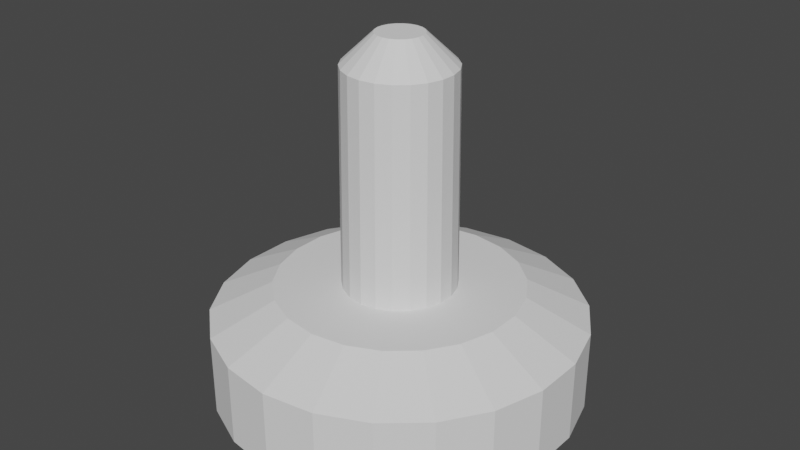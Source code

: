 # Source: screw.blend  (saved by Blender 3.3.6; exported with 4.5.12 LTS)
import bpy
from mathutils import Matrix  # noqa: F401  (used for matrix-valued properties, if any)

bpy.ops.wm.read_factory_settings(use_empty=True)
scene = bpy.context.scene
scene.name = 'Scene'

# ---- collections
col_collection = bpy.data.collections.new('Collection'); scene.collection.children.link(col_collection)

# ---- world
world_world = bpy.data.worlds.new('World'); scene.world = world_world
world_world.use_nodes = True; world_world.node_tree.nodes.clear()
_N = world_world.node_tree.nodes; _L = world_world.node_tree.links
n0 = _N.new('ShaderNodeOutputWorld'); n0.name = 'World Output'; n0.location = (300, 300)
n1 = _N.new('ShaderNodeBackground'); n1.name = 'Background'; n1.location = (10, 300)
n1.inputs[0].default_value = (0.05088, 0.05088, 0.05088, 1.0)
_L.new(n1.outputs[0], n0.inputs[0])
n0.is_active_output = True
world_world.color = (0.05088, 0.05088, 0.05088)
world_world.use_sun_shadow = False
world_world.sun_shadow_jitter_overblur = 0.0

# ---- meshes
me_cylinder = bpy.data.meshes.new('Cylinder')
me_cylinder.from_pydata([(0.0, 0.147, -0.07855), (-3.961e-09, 0.02564, 0.3354), (0.04143, 0.1411, -0.07855), (0.007224, 0.0246, 0.3354), (0.0795, 0.1237, -0.07855), (0.01386, 0.02157, 0.3354), (0.1111, 0.09629, -0.07855), (0.01938, 0.01679, 0.3354), (0.1338, 0.06108, -0.07855), (0.02332, 0.01065, 0.3354), (0.1455, 0.02093, -0.07855), (0.02538, 0.003649, 0.3354), (0.1455, -0.02093, -0.07855), (0.02538, -0.003649, 0.3354), (0.1338, -0.06108, -0.07855), (0.02332, -0.01065, 0.3354), (0.1111, -0.09629, -0.07855), (0.01938, -0.01679, 0.3354), (0.0795, -0.1237, -0.07855), (0.01386, -0.02157, 0.3354), (0.04143, -0.1411, -0.07855), (0.007224, -0.0246, 0.3354), (0.0, -0.147, -0.07855), (-3.961e-09, -0.02564, 0.3354), (-0.04143, -0.1411, -0.07855), (-0.007223, -0.0246, 0.3354), (-0.0795, -0.1237, -0.07855), (-0.01386, -0.02157, 0.3354), (-0.1111, -0.09629, -0.07855), (-0.01938, -0.01679, 0.3354), (-0.1338, -0.06108, -0.07855), (-0.02332, -0.01065, 0.3354), (-0.1455, -0.02093, -0.07855), (-0.02538, -0.003649, 0.3354), (-0.1455, 0.02093, -0.07855), (-0.02538, 0.003649, 0.3354), (-0.1338, 0.06108, -0.07855), (-0.02332, 0.01065, 0.3354), (-0.1111, 0.09629, -0.07855), (-0.01938, 0.01679, 0.3354), (-0.0795, 0.1237, -0.07855), (-0.01386, 0.02157, 0.3354), (-0.04143, 0.1411, -0.07855), (-0.007223, 0.0246, 0.3354), (0.05756, 0.196, 0.02858), (0.0, 0.2043, 0.02858), (0.1105, 0.1719, 0.02858), (0.1544, 0.1338, 0.02858), (0.1859, 0.08488, 0.02858), (0.2022, 0.02908, 0.02858), (0.2022, -0.02908, 0.02858), (0.1859, -0.08488, 0.02858), (0.1544, -0.1338, 0.02858), (0.1105, -0.1719, 0.02858), (0.05756, -0.196, 0.02858), (0.0, -0.2043, 0.02858), (-0.05756, -0.196, 0.02858), (-0.1105, -0.1719, 0.02858), (-0.1544, -0.1338, 0.02858), (-0.1859, -0.08488, 0.02858), (-0.2022, -0.02908, 0.02858), (-0.2022, 0.02908, 0.02858), (-0.1859, 0.08488, 0.02858), (-0.1544, 0.1338, 0.02858), (-0.1105, 0.1719, 0.02858), (-0.05756, 0.196, 0.02858), (0.03819, 0.1301, 0.06216), (0.0, 0.1356, 0.06216), (0.07329, 0.114, 0.06216), (0.1025, 0.08878, 0.06216), (0.1233, 0.05632, 0.06216), (0.1342, 0.01929, 0.06216), (0.1342, -0.01929, 0.06216), (0.1233, -0.05632, 0.06216), (0.1025, -0.08878, 0.06216), (0.07329, -0.114, 0.06216), (0.03819, -0.1301, 0.06216), (0.0, -0.1356, 0.06216), (-0.03819, -0.1301, 0.06216), (-0.07329, -0.114, 0.06216), (-0.1025, -0.08878, 0.06216), (-0.1233, -0.05632, 0.06216), (-0.1342, -0.01929, 0.06216), (-0.1342, 0.01929, 0.06216), (-0.1233, 0.05632, 0.06216), (-0.1025, 0.08878, 0.06216), (-0.07329, 0.114, 0.06216), (-0.03819, 0.1301, 0.06216), (0.01758, 0.05988, 0.06216), (0.0, 0.06241, 0.06216), (0.03374, 0.0525, 0.06216), (0.04717, 0.04087, 0.06216), (0.05677, 0.02593, 0.06216), (0.06178, 0.008882, 0.06216), (0.06178, -0.008882, 0.06216), (0.05677, -0.02593, 0.06216), (0.04717, -0.04087, 0.06216), (0.03374, -0.0525, 0.06216), (0.01758, -0.05988, 0.06216), (0.0, -0.06241, 0.06216), (-0.01758, -0.05988, 0.06216), (-0.03374, -0.0525, 0.06216), (-0.04717, -0.04087, 0.06216), (-0.05677, -0.02593, 0.06216), (-0.06178, -0.008882, 0.06216), (-0.06178, 0.008882, 0.06216), (-0.05677, 0.02593, 0.06216), (-0.04717, 0.04087, 0.06216), (-0.03374, 0.0525, 0.06216), (-0.01758, 0.05988, 0.06216), (0.01689, 0.05752, 0.3027), (-3.464e-10, 0.05994, 0.3027), (0.03241, 0.05043, 0.3027), (0.0453, 0.03925, 0.3027), (0.05453, 0.0249, 0.3027), (0.05933, 0.008531, 0.3027), (0.05933, -0.008531, 0.3027), (0.05453, -0.0249, 0.3027), (0.0453, -0.03925, 0.3027), (0.03241, -0.05043, 0.3027), (0.01689, -0.05752, 0.3027), (-3.464e-10, -0.05994, 0.3027), (-0.01689, -0.05752, 0.3027), (-0.03241, -0.05043, 0.3027), (-0.0453, -0.03925, 0.3027), (-0.05453, -0.0249, 0.3027), (-0.05933, -0.008531, 0.3027), (-0.05933, 0.008531, 0.3027), (-0.05453, 0.0249, 0.3027), (-0.0453, 0.03925, 0.3027), (-0.03241, 0.05043, 0.3027), (-0.01689, 0.05752, 0.3027), (0.0, 0.2043, -0.06216), (0.05756, 0.196, -0.06216), (0.1105, 0.1719, -0.06216), (0.1544, 0.1338, -0.06216), (0.1859, 0.08488, -0.06216), (0.2022, 0.02908, -0.06216), (0.2022, -0.02908, -0.06216), (0.1859, -0.08488, -0.06216), (0.1544, -0.1338, -0.06216), (0.1105, -0.1719, -0.06216), (0.05756, -0.196, -0.06216), (0.0, -0.2043, -0.06216), (-0.05756, -0.196, -0.06216), (-0.1105, -0.1719, -0.06216), (-0.1544, -0.1338, -0.06216), (-0.1859, -0.08488, -0.06216), (-0.2022, -0.02908, -0.06216), (-0.2022, 0.02908, -0.06216), (-0.1859, 0.08488, -0.06216), (-0.1544, 0.1338, -0.06216), (-0.1105, 0.1719, -0.06216), (-0.05756, 0.196, -0.06216)], [], [(132, 45, 44, 133), (133, 44, 46, 134), (134, 46, 47, 135), (135, 47, 48, 136), (136, 48, 49, 137), (137, 49, 50, 138), (138, 50, 51, 139), (139, 51, 52, 140), (140, 52, 53, 141), (141, 53, 54, 142), (142, 54, 55, 143), (143, 55, 56, 144), (144, 56, 57, 145), (145, 57, 58, 146), (146, 58, 59, 147), (147, 59, 60, 148), (148, 60, 61, 149), (149, 61, 62, 150), (150, 62, 63, 151), (151, 63, 64, 152), (3, 1, 43, 41, 39, 37, 35, 33, 31, 29, 27, 25, 23, 21, 19, 17, 15, 13, 11, 9, 7, 5), (152, 64, 65, 153), (153, 65, 45, 132), (0, 2, 4, 6, 8, 10, 12, 14, 16, 18, 20, 22, 24, 26, 28, 30, 32, 34, 36, 38, 40, 42), (67, 66, 44, 45), (66, 68, 46, 44), (68, 69, 47, 46), (69, 70, 48, 47), (70, 71, 49, 48), (71, 72, 50, 49), (72, 73, 51, 50), (73, 74, 52, 51), (74, 75, 53, 52), (75, 76, 54, 53), (76, 77, 55, 54), (77, 78, 56, 55), (78, 79, 57, 56), (79, 80, 58, 57), (80, 81, 59, 58), (81, 82, 60, 59), (82, 83, 61, 60), (83, 84, 62, 61), (84, 85, 63, 62), (85, 86, 64, 63), (86, 87, 65, 64), (87, 67, 45, 65), (89, 88, 66, 67), (88, 90, 68, 66), (90, 91, 69, 68), (91, 92, 70, 69), (92, 93, 71, 70), (93, 94, 72, 71), (94, 95, 73, 72), (95, 96, 74, 73), (96, 97, 75, 74), (97, 98, 76, 75), (98, 99, 77, 76), (99, 100, 78, 77), (100, 101, 79, 78), (101, 102, 80, 79), (102, 103, 81, 80), (103, 104, 82, 81), (104, 105, 83, 82), (105, 106, 84, 83), (106, 107, 85, 84), (107, 108, 86, 85), (108, 109, 87, 86), (109, 89, 67, 87), (111, 110, 88, 89), (110, 112, 90, 88), (112, 113, 91, 90), (113, 114, 92, 91), (114, 115, 93, 92), (115, 116, 94, 93), (116, 117, 95, 94), (117, 118, 96, 95), (118, 119, 97, 96), (119, 120, 98, 97), (120, 121, 99, 98), (121, 122, 100, 99), (122, 123, 101, 100), (123, 124, 102, 101), (124, 125, 103, 102), (125, 126, 104, 103), (126, 127, 105, 104), (127, 128, 106, 105), (128, 129, 107, 106), (129, 130, 108, 107), (130, 131, 109, 108), (131, 111, 89, 109), (1, 3, 110, 111), (3, 5, 112, 110), (5, 7, 113, 112), (7, 9, 114, 113), (9, 11, 115, 114), (11, 13, 116, 115), (13, 15, 117, 116), (15, 17, 118, 117), (17, 19, 119, 118), (19, 21, 120, 119), (21, 23, 121, 120), (23, 25, 122, 121), (25, 27, 123, 122), (27, 29, 124, 123), (29, 31, 125, 124), (31, 33, 126, 125), (33, 35, 127, 126), (35, 37, 128, 127), (37, 39, 129, 128), (39, 41, 130, 129), (41, 43, 131, 130), (43, 1, 111, 131), (2, 0, 132, 133), (4, 2, 133, 134), (6, 4, 134, 135), (8, 6, 135, 136), (10, 8, 136, 137), (12, 10, 137, 138), (14, 12, 138, 139), (16, 14, 139, 140), (18, 16, 140, 141), (20, 18, 141, 142), (22, 20, 142, 143), (24, 22, 143, 144), (26, 24, 144, 145), (28, 26, 145, 146), (30, 28, 146, 147), (32, 30, 147, 148), (34, 32, 148, 149), (36, 34, 149, 150), (38, 36, 150, 151), (40, 38, 151, 152), (42, 40, 152, 153), (0, 42, 153, 132)])
_uv = me_cylinder.uv_layers.new(name='UVMap')
_uv.uv.foreach_set('vector', [1.0, 0.5, 1.0, 1.0, 0.9545, 1.0, 0.9545, 0.5, 0.9545, 0.5, 0.9545, 1.0, 0.9091, 1.0, 0.9091, 0.5, 0.9091, 0.5, 0.9091, 1.0, 0.8636, 1.0, 0.8636, 0.5, 0.8636, 0.5, 0.8636, 1.0, 0.8182, 1.0, 0.8182, 0.5, 0.8182, 0.5, 0.8182, 1.0, 0.7727, 1.0, 0.7727, 0.5, 0.7727, 0.5, 0.7727, 1.0, 0.7273, 1.0, 0.7273, 0.5, 0.7273, 0.5, 0.7273, 1.0, 0.6818, 1.0, 0.6818, 0.5, 0.6818, 0.5, 0.6818, 1.0, 0.6364, 1.0, 0.6364, 0.5, 0.6364, 0.5, 0.6364, 1.0, 0.5909, 1.0, 0.5909, 0.5, 0.5909, 0.5, 0.5909, 1.0, 0.5455, 1.0, 0.5455, 0.5, 0.5455, 0.5, 0.5455, 1.0, 0.5, 1.0, 0.5, 0.5, 0.5, 0.5, 0.5, 1.0, 0.4545, 1.0, 0.4545, 0.5, 0.4545, 0.5, 0.4545, 1.0, 0.4091, 1.0, 0.4091, 0.5, 0.4091, 0.5, 0.4091, 1.0, 0.3636, 1.0, 0.3636, 0.5, 0.3636, 0.5, 0.3636, 1.0, 0.3182, 1.0, 0.3182, 0.5, 0.3182, 0.5, 0.3182, 1.0, 0.2727, 1.0, 0.2727, 0.5, 0.2727, 0.5, 0.2727, 1.0, 0.2273, 1.0, 0.2273, 0.5, 0.2273, 0.5, 0.2273, 1.0, 0.1818, 1.0, 0.1818, 0.5, 0.1818, 0.5, 0.1818, 1.0, 0.1364, 1.0, 0.1364, 0.5, 0.1364, 0.5, 0.1364, 1.0, 0.09091, 1.0, 0.09091, 0.5, 0.2546, 0.2657, 0.25, 0.2664, 0.2454, 0.2657, 0.2411, 0.2638, 0.2376, 0.2607, 0.2351, 0.2568, 0.2338, 0.2523, 0.2338, 0.2477, 0.2351, 0.2432, 0.2376, 0.2393, 0.2411, 0.2362, 0.2454, 0.2343, 0.25, 0.2336, 0.2546, 0.2343, 0.2589, 0.2362, 0.2624, 0.2393, 0.2649, 0.2432, 0.2662, 0.2477, 0.2662, 0.2523, 0.2649, 0.2568, 0.2624, 0.2607, 0.2589, 0.2638, 0.09091, 0.5, 0.09091, 1.0, 0.04545, 1.0, 0.04545, 0.5, 0.04545, 0.5, 0.04545, 1.0, -2.682e-07, 1.0, -2.682e-07, 0.5, 0.75, 0.4227, 0.7987, 0.4157, 0.8434, 0.3953, 0.8805, 0.3631, 0.9071, 0.3218, 0.921, 0.2746, 0.921, 0.2254, 0.9071, 0.1782, 0.8805, 0.1369, 0.8434, 0.1047, 0.7987, 0.08427, 0.75, 0.07728, 0.7013, 0.08427, 0.6566, 0.1047, 0.6195, 0.1369, 0.5929, 0.1782, 0.579, 0.2254, 0.579, 0.2746, 0.5929, 0.3218, 0.6195, 0.3631, 0.6566, 0.3953, 0.7013, 0.4157, 0.25, 0.4092, 0.2949, 0.4028, 0.3176, 0.4803, 0.25, 0.49, 0.2949, 0.4028, 0.3361, 0.384, 0.3798, 0.4519, 0.3176, 0.4803, 0.3361, 0.384, 0.3703, 0.3543, 0.4314, 0.4072, 0.3798, 0.4519, 0.3703, 0.3543, 0.3949, 0.3162, 0.4683, 0.3497, 0.4314, 0.4072, 0.3949, 0.3162, 0.4076, 0.2727, 0.4876, 0.2842, 0.4683, 0.3497, 0.4076, 0.2727, 0.4076, 0.2273, 0.4876, 0.2158, 0.4876, 0.2842, 0.4076, 0.2273, 0.3949, 0.1838, 0.4683, 0.1503, 0.4876, 0.2158, 0.3949, 0.1838, 0.3703, 0.1457, 0.4314, 0.09283, 0.4683, 0.1503, 0.3703, 0.1457, 0.3361, 0.116, 0.3798, 0.0481, 0.4314, 0.09283, 0.3361, 0.116, 0.2949, 0.09721, 0.3176, 0.01972, 0.3798, 0.0481, 0.2949, 0.09721, 0.25, 0.09076, 0.25, 0.01, 0.3176, 0.01972, 0.25, 0.09076, 0.2051, 0.09721, 0.1824, 0.01972, 0.25, 0.01, 0.2051, 0.09721, 0.1639, 0.116, 0.1202, 0.0481, 0.1824, 0.01972, 0.1639, 0.116, 0.1297, 0.1457, 0.06862, 0.09283, 0.1202, 0.0481, 0.1297, 0.1457, 0.1051, 0.1838, 0.03169, 0.1503, 0.06862, 0.09283, 0.1051, 0.1838, 0.09238, 0.2273, 0.01244, 0.2158, 0.03169, 0.1503, 0.09238, 0.2273, 0.09238, 0.2727, 0.01244, 0.2842, 0.01244, 0.2158, 0.09238, 0.2727, 0.1051, 0.3162, 0.03169, 0.3497, 0.01244, 0.2842, 0.1051, 0.3162, 0.1297, 0.3543, 0.06862, 0.4072, 0.03169, 0.3497, 0.1297, 0.3543, 0.1639, 0.384, 0.1202, 0.4519, 0.06862, 0.4072, 0.1639, 0.384, 0.2051, 0.4028, 0.1824, 0.4803, 0.1202, 0.4519, 0.2051, 0.4028, 0.25, 0.4092, 0.25, 0.49, 0.1824, 0.4803, 0.25, 0.3233, 0.2707, 0.3203, 0.2949, 0.4028, 0.25, 0.4092, 0.2707, 0.3203, 0.2896, 0.3117, 0.3361, 0.384, 0.2949, 0.4028, 0.2896, 0.3117, 0.3054, 0.298, 0.3703, 0.3543, 0.3361, 0.384, 0.3054, 0.298, 0.3167, 0.2805, 0.3949, 0.3162, 0.3703, 0.3543, 0.3167, 0.2805, 0.3226, 0.2604, 0.4076, 0.2727, 0.3949, 0.3162, 0.3226, 0.2604, 0.3226, 0.2396, 0.4076, 0.2273, 0.4076, 0.2727, 0.3226, 0.2396, 0.3167, 0.2195, 0.3949, 0.1838, 0.4076, 0.2273, 0.3167, 0.2195, 0.3054, 0.202, 0.3703, 0.1457, 0.3949, 0.1838, 0.3054, 0.202, 0.2896, 0.1883, 0.3361, 0.116, 0.3703, 0.1457, 0.2896, 0.1883, 0.2707, 0.1797, 0.2949, 0.09721, 0.3361, 0.116, 0.2707, 0.1797, 0.25, 0.1767, 0.25, 0.09076, 0.2949, 0.09721, 0.25, 0.1767, 0.2293, 0.1797, 0.2051, 0.09721, 0.25, 0.09076, 0.2293, 0.1797, 0.2104, 0.1883, 0.1639, 0.116, 0.2051, 0.09721, 0.2104, 0.1883, 0.1946, 0.202, 0.1297, 0.1457, 0.1639, 0.116, 0.1946, 0.202, 0.1833, 0.2195, 0.1051, 0.1838, 0.1297, 0.1457, 0.1833, 0.2195, 0.1774, 0.2396, 0.09238, 0.2273, 0.1051, 0.1838, 0.1774, 0.2396, 0.1774, 0.2604, 0.09238, 0.2727, 0.09238, 0.2273, 0.1774, 0.2604, 0.1833, 0.2805, 0.1051, 0.3162, 0.09238, 0.2727, 0.1833, 0.2805, 0.1946, 0.298, 0.1297, 0.3543, 0.1051, 0.3162, 0.1946, 0.298, 0.2104, 0.3117, 0.1639, 0.384, 0.1297, 0.3543, 0.2104, 0.3117, 0.2293, 0.3203, 0.2051, 0.4028, 0.1639, 0.384, 0.2293, 0.3203, 0.25, 0.3233, 0.25, 0.4092, 0.2051, 0.4028, 0.25, 0.2883, 0.2608, 0.2867, 0.2707, 0.3203, 0.25, 0.3233, 0.2608, 0.2867, 0.2707, 0.2822, 0.2896, 0.3117, 0.2707, 0.3203, 0.2707, 0.2822, 0.2789, 0.2751, 0.3054, 0.298, 0.2896, 0.3117, 0.2789, 0.2751, 0.2848, 0.2659, 0.3167, 0.2805, 0.3054, 0.298, 0.2848, 0.2659, 0.2879, 0.2555, 0.3226, 0.2604, 0.3167, 0.2805, 0.2879, 0.2555, 0.2879, 0.2445, 0.3226, 0.2396, 0.3226, 0.2604, 0.2879, 0.2445, 0.2848, 0.2341, 0.3167, 0.2195, 0.3226, 0.2396, 0.2848, 0.2341, 0.2789, 0.2249, 0.3054, 0.202, 0.3167, 0.2195, 0.2789, 0.2249, 0.2707, 0.2178, 0.2896, 0.1883, 0.3054, 0.202, 0.2707, 0.2178, 0.2608, 0.2133, 0.2707, 0.1797, 0.2896, 0.1883, 0.2608, 0.2133, 0.25, 0.2117, 0.25, 0.1767, 0.2707, 0.1797, 0.25, 0.2117, 0.2392, 0.2133, 0.2293, 0.1797, 0.25, 0.1767, 0.2392, 0.2133, 0.2293, 0.2178, 0.2104, 0.1883, 0.2293, 0.1797, 0.2293, 0.2178, 0.2211, 0.2249, 0.1946, 0.202, 0.2104, 0.1883, 0.2211, 0.2249, 0.2152, 0.2341, 0.1833, 0.2195, 0.1946, 0.202, 0.2152, 0.2341, 0.2121, 0.2445, 0.1774, 0.2396, 0.1833, 0.2195, 0.2121, 0.2445, 0.2121, 0.2555, 0.1774, 0.2604, 0.1774, 0.2396, 0.2121, 0.2555, 0.2152, 0.2659, 0.1833, 0.2805, 0.1774, 0.2604, 0.2152, 0.2659, 0.2211, 0.2751, 0.1946, 0.298, 0.1833, 0.2805, 0.2211, 0.2751, 0.2293, 0.2822, 0.2104, 0.3117, 0.1946, 0.298, 0.2293, 0.2822, 0.2392, 0.2867, 0.2293, 0.3203, 0.2104, 0.3117, 0.2392, 0.2867, 0.25, 0.2883, 0.25, 0.3233, 0.2293, 0.3203, 0.25, 0.2664, 0.2546, 0.2657, 0.2608, 0.2867, 0.25, 0.2883, 0.2546, 0.2657, 0.2589, 0.2638, 0.2707, 0.2822, 0.2608, 0.2867, 0.2589, 0.2638, 0.2624, 0.2607, 0.2789, 0.2751, 0.2707, 0.2822, 0.2624, 0.2607, 0.2649, 0.2568, 0.2848, 0.2659, 0.2789, 0.2751, 0.2649, 0.2568, 0.2662, 0.2523, 0.2879, 0.2555, 0.2848, 0.2659, 0.2662, 0.2523, 0.2662, 0.2477, 0.2879, 0.2445, 0.2879, 0.2555, 0.2662, 0.2477, 0.2649, 0.2432, 0.2848, 0.2341, 0.2879, 0.2445, 0.2649, 0.2432, 0.2624, 0.2393, 0.2789, 0.2249, 0.2848, 0.2341, 0.2624, 0.2393, 0.2589, 0.2362, 0.2707, 0.2178, 0.2789, 0.2249, 0.2589, 0.2362, 0.2546, 0.2343, 0.2608, 0.2133, 0.2707, 0.2178, 0.2546, 0.2343, 0.25, 0.2336, 0.25, 0.2117, 0.2608, 0.2133, 0.25, 0.2336, 0.2454, 0.2343, 0.2392, 0.2133, 0.25, 0.2117, 0.2454, 0.2343, 0.2411, 0.2362, 0.2293, 0.2178, 0.2392, 0.2133, 0.2411, 0.2362, 0.2376, 0.2393, 0.2211, 0.2249, 0.2293, 0.2178, 0.2376, 0.2393, 0.2351, 0.2432, 0.2152, 0.2341, 0.2211, 0.2249, 0.2351, 0.2432, 0.2338, 0.2477, 0.2121, 0.2445, 0.2152, 0.2341, 0.2338, 0.2477, 0.2338, 0.2523, 0.2121, 0.2555, 0.2121, 0.2445, 0.2338, 0.2523, 0.2351, 0.2568, 0.2152, 0.2659, 0.2121, 0.2555, 0.2351, 0.2568, 0.2376, 0.2607, 0.2211, 0.2751, 0.2152, 0.2659, 0.2376, 0.2607, 0.2411, 0.2638, 0.2293, 0.2822, 0.2211, 0.2751, 0.2411, 0.2638, 0.2454, 0.2657, 0.2392, 0.2867, 0.2293, 0.2822, 0.2454, 0.2657, 0.25, 0.2664, 0.25, 0.2883, 0.2392, 0.2867, 0.7987, 0.4157, 0.75, 0.4227, 0.75, 0.49, 0.8176, 0.4803, 0.8434, 0.3953, 0.7987, 0.4157, 0.8176, 0.4803, 0.8798, 0.4519, 0.8805, 0.3631, 0.8434, 0.3953, 0.8798, 0.4519, 0.9314, 0.4072, 0.9071, 0.3218, 0.8805, 0.3631, 0.9314, 0.4072, 0.9683, 0.3497, 0.921, 0.2746, 0.9071, 0.3218, 0.9683, 0.3497, 0.9876, 0.2842, 0.921, 0.2254, 0.921, 0.2746, 0.9876, 0.2842, 0.9876, 0.2158, 0.9071, 0.1782, 0.921, 0.2254, 0.9876, 0.2158, 0.9683, 0.1503, 0.8805, 0.1369, 0.9071, 0.1782, 0.9683, 0.1503, 0.9314, 0.09283, 0.8434, 0.1047, 0.8805, 0.1369, 0.9314, 0.09283, 0.8798, 0.0481, 0.7987, 0.08427, 0.8434, 0.1047, 0.8798, 0.0481, 0.8176, 0.01972, 0.75, 0.07728, 0.7987, 0.08427, 0.8176, 0.01972, 0.75, 0.01, 0.7013, 0.08427, 0.75, 0.07728, 0.75, 0.01, 0.6824, 0.01972, 0.6566, 0.1047, 0.7013, 0.08427, 0.6824, 0.01972, 0.6202, 0.0481, 0.6195, 0.1369, 0.6566, 0.1047, 0.6202, 0.0481, 0.5686, 0.09283, 0.5929, 0.1782, 0.6195, 0.1369, 0.5686, 0.09283, 0.5317, 0.1503, 0.579, 0.2254, 0.5929, 0.1782, 0.5317, 0.1503, 0.5124, 0.2158, 0.579, 0.2746, 0.579, 0.2254, 0.5124, 0.2158, 0.5124, 0.2842, 0.5929, 0.3218, 0.579, 0.2746, 0.5124, 0.2842, 0.5317, 0.3497, 0.6195, 0.3631, 0.5929, 0.3218, 0.5317, 0.3497, 0.5686, 0.4072, 0.6566, 0.3953, 0.6195, 0.3631, 0.5686, 0.4072, 0.6202, 0.4519, 0.7013, 0.4157, 0.6566, 0.3953, 0.6202, 0.4519, 0.6824, 0.4803, 0.75, 0.4227, 0.7013, 0.4157, 0.6824, 0.4803, 0.75, 0.49])
me_cylinder.use_mirror_y = True
me_cylinder.update()

# ---- objects
ob_cylinder = bpy.data.objects.new('Cylinder', me_cylinder)

# ---- transforms, parenting, visibility, modifiers, constraints
ob_cylinder.location = (0.0, 0.0, 0.0)
ob_cylinder.use_mesh_mirror_y = True

# ---- collection membership
col_collection.objects.link(ob_cylinder)

# ---- scene / render settings (as saved in the file)
scene.frame_start = 1; scene.frame_end = 250; scene.frame_set(1)
scene.render.engine = 'BLENDER_EEVEE_NEXT'
scene.cycles.sampling_pattern = 'TABULATED_SOBOL'
scene.cycles.use_light_tree = False
scene.view_settings.view_transform = 'Filmic'
bpy.context.view_layer.update()

# ---- added for rendering (the .blend has no active camera and no usable light): camera, sun
cam_auto = bpy.data.cameras.new('AutoCamera')
cam_auto.lens = 50.0
cam_auto.sensor_width = 36.0
cam_auto.clip_end = 1000.0
ob_auto_camera = bpy.data.objects.new('AutoCamera', cam_auto)
scene.collection.objects.link(ob_auto_camera)
ob_auto_camera.location = (0.655487, -0.786584, 0.652811)
ob_auto_camera.rotation_euler = (1.09748, -7.21219e-08, 0.694738)
scene.camera = ob_auto_camera
light_auto_sun = bpy.data.lights.new('AutoSun', 'SUN')
light_auto_sun.energy = 3.0
light_auto_sun.angle = 0.0523599
ob_auto_sun = bpy.data.objects.new('AutoSun', light_auto_sun)
scene.collection.objects.link(ob_auto_sun)
ob_auto_sun.rotation_euler = (0.872665, 0.174533, 0.523599)
bpy.context.view_layer.update()
